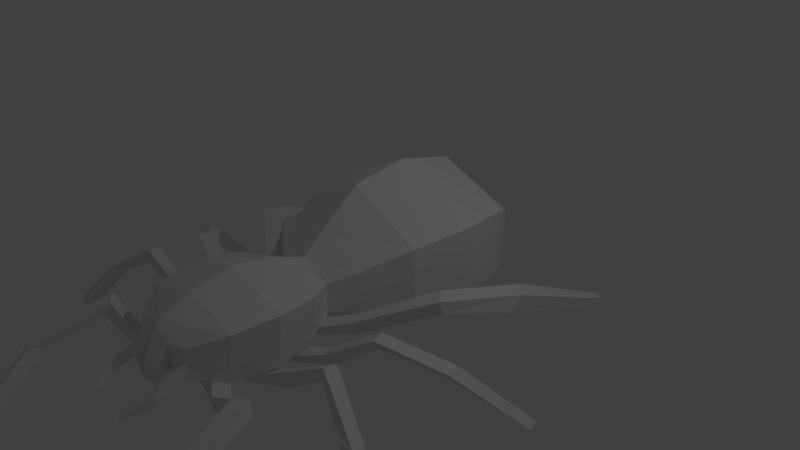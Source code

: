 # Source: spider.blend  (saved by Blender 2.73.0; exported with 4.5.12 LTS)
import bpy
from mathutils import Matrix  # noqa: F401  (used for matrix-valued properties, if any)

bpy.ops.wm.read_factory_settings(use_empty=True)
scene = bpy.context.scene
scene.name = 'Scene'

# ---- collections
col_collection_1 = bpy.data.collections.new('Collection 1'); scene.collection.children.link(col_collection_1)

# ---- materials (node trees are filled in below, after node groups)
mat_material = bpy.data.materials.new('Material')
mat_material.alpha_threshold = 0.0
mat_material.use_transparent_shadow = False
mat_material.roughness = 0.5
mat_material.line_color = (0.0, 0.0, 0.0, 1.0)

# ---- material node trees

# ---- world
world_world = bpy.data.worlds.new('World'); scene.world = world_world
world_world.color = (0.05088, 0.05088, 0.05088)
world_world.use_sun_shadow = False
world_world.sun_shadow_jitter_overblur = 0.0
world_world.cycles.sampling_method = 'MANUAL'
world_world.cycles.sample_map_resolution = 256

# ---- cameras
cam_camera = bpy.data.cameras.new('Camera')
cam_camera.clip_end = 100.0
cam_camera.lens = 35.0
cam_camera.sensor_width = 32.0
cam_camera.sensor_height = 18.0
cam_camera.ortho_scale = 7.314
cam_camera.dof.focus_distance = 0.0
cam_camera.dof.aperture_fstop = 128.0

# ---- lights
light_lamp = bpy.data.lights.new('Lamp', 'POINT')
light_lamp.transmission_factor = 0.0
light_lamp.cutoff_distance = 30.0
light_lamp.energy = 100.0
light_lamp.shadow_buffer_clip_start = 1.001
light_lamp.shadow_soft_size = 0.1
light_lamp.shadow_maximum_resolution = 0.006
light_lamp.use_absolute_resolution = True
light_lamp.cycles.use_multiple_importance_sampling = False

# ---- meshes
me_cube = bpy.data.meshes.new('Cube')
me_cube.from_pydata([(-0.0001078, 1.977, -0.1357), (-0.6496, -0.823, -0.2478), (-1.003, -0.2479, -0.2984), (-1.178, 0.5376, -0.3368), (-1.003, 1.323, -0.3202), (-0.6496, 1.817, -0.311), (-0.0001081, 1.817, -0.6746), (-0.0001082, 1.323, -0.8247), (-0.0001082, 0.5376, -0.9165), (-0.0001081, -0.2479, -0.8247), (-0.0001079, -0.823, -0.6114), (-0.0001076, -0.823, 0.6114), (-0.0001075, -0.2479, 1.059), (-0.0001075, 0.5376, 1.17), (-0.0001076, 1.323, 0.9752), (-0.0001077, 1.817, 0.4854), (-0.6496, 1.817, 0.2425), (-1.001, 1.323, 0.5295), (-1.175, 0.5376, 0.6114), (-1.001, -0.2479, 0.5295), (-0.6496, -0.823, 0.3057), (-0.433, -3.02, -0.1872), (-0.6129, -2.618, -0.3242), (-0.7289, -2.069, -0.3744), (-0.6129, -1.521, -0.3242), (-0.433, -1.119, -0.1872), (-3.874e-07, -1.119, -0.3744), (-4.47e-07, -1.521, -0.6484), (-4.768e-07, -2.069, -0.6765), (-3.874e-07, -2.618, -0.6484), (-2.682e-07, -3.02, -0.3744), (-2.086e-07, -3.167, 3.756e-08), (-2.98e-08, -3.02, 0.3744), (2.98e-08, -2.618, 0.5447), (0.0, -2.069, 0.645), (-2.98e-08, -1.521, 0.5447), (-1.192e-07, -1.119, 0.3744), (-0.433, -1.119, 0.1872), (-0.75, -1.521, 0.3242), (-0.866, -2.069, 0.3744), (-0.75, -2.618, 0.3242), (-0.433, -3.02, 0.1872), (-0.433, -3.02, 1.192e-07), (-0.2165, -3.093, -0.09359), (-0.433, -3.02, -0.1872), (-2.086e-07, -3.167, 3.756e-08), (-0.433, -3.02, 0.1872), (-0.433, -3.02, 1.192e-07), (-0.2165, -3.093, -0.09359), (-0.247, -3.093, 0.1996), (-0.4234, -3.254, -0.2773), (-0.4234, -3.254, -0.09681), (-0.3208, -3.339, -0.1736), (-0.4481, -3.418, -0.3201), (-0.4481, -3.418, -0.1731), (-0.319, -3.414, -0.2087), (-0.3007, -3.762, -0.4071), (-0.3007, -3.762, -0.3492), (-0.2764, -3.592, -0.2985), (-0.3064, -2.618, -0.4863), (-0.5229, -2.819, -0.2557), (-0.5229, -1.32, -0.2557), (-0.3064, -1.521, -0.4863), (-0.3645, -2.069, -0.5254), (-0.2165, -3.02, -0.2808), (-4.321e-07, -2.344, -0.6625), (-0.6709, -1.795, -0.3493), (-0.2165, -1.119, -0.2808), (-4.619e-07, -1.795, -0.6625), (-3.278e-07, -2.819, -0.5114), (-4.172e-07, -1.32, -0.5114), (-0.6709, -2.344, -0.3493), (-0.3354, -1.795, -0.5059), (-0.2615, -2.819, -0.3835), (-0.2615, -1.32, -0.3835), (-0.3354, -2.344, -0.5059), (-0.6129, -2.618, -0.3242), (-0.7289, -2.069, -0.3744), (-0.6129, -1.521, -0.3242), (-0.433, -1.119, -0.1872), (-0.3064, -2.618, -0.4863), (-0.5229, -2.819, -0.2557), (-0.5229, -1.32, -0.2557), (-0.3064, -1.521, -0.4863), (-0.3645, -2.069, -0.5254), (-0.6709, -1.795, -0.3493), (-0.2165, -1.119, -0.2808), (-0.6709, -2.344, -0.3493), (-0.3354, -1.795, -0.5059), (-0.2615, -2.819, -0.3835), (-0.2615, -1.32, -0.3835), (-0.3354, -2.344, -0.5059), (-0.6129, -2.618, -0.3242), (-0.7289, -2.069, -0.3744), (-0.6129, -1.521, -0.3242), (-0.433, -1.119, -0.1872), (-0.3064, -2.618, -0.4863), (-0.5229, -2.819, -0.2557), (-0.5229, -1.32, -0.2557), (-0.3064, -1.521, -0.4863), (-0.3645, -2.069, -0.5254), (-0.6709, -1.795, -0.3493), (-0.2165, -1.119, -0.2808), (-0.6709, -2.344, -0.3493), (-0.3354, -1.795, -0.5059), (-0.2615, -2.819, -0.3835), (-0.2615, -1.32, -0.3835), (-0.3354, -2.344, -0.5059), (-0.6077, -2.619, -0.3508), (-0.7066, -2.067, -0.3945), (-0.5904, -1.556, -0.3799), (-0.445, -1.142, -0.2459), (-0.4864, -2.649, -0.5074), (-0.5248, -2.8, -0.2883), (-0.4958, -1.293, -0.2973), (-0.4541, -1.556, -0.5378), (-0.4899, -2.104, -0.5831), (-0.6339, -1.762, -0.3987), (-0.3553, -1.132, -0.3746), (-0.6631, -2.31, -0.3757), (-0.4759, -1.762, -0.5524), (-0.4121, -2.82, -0.446), (-0.4147, -1.275, -0.4517), (-0.4681, -2.31, -0.5684), (-0.7615, -0.9577, -0.1356), (-0.8237, -1.096, -0.1805), (-0.8123, -0.8469, -0.2708), (-0.8674, -0.9954, -0.3415), (-0.9286, -1.495, -0.269), (-1.038, -1.416, -0.3975), (-0.9677, -1.647, -0.2859), (-1.081, -1.552, -0.4107), (-1.009, -2.008, -0.2591), (-1.076, -2.008, -0.4176), (-0.9851, -2.16, -0.2403), (-1.054, -2.175, -0.4029), (-0.917, -2.793, -0.286), (-0.9243, -2.799, -0.4062), (-0.834, -2.974, -0.2235), (-0.8619, -2.994, -0.3812), (-0.7615, -0.9577, -0.1356), (-0.8237, -1.096, -0.1805), (-0.8123, -0.8469, -0.2708), (-0.8674, -0.9954, -0.3415), (-0.7615, -0.9577, -0.1356), (-0.8237, -1.096, -0.1805), (-0.8123, -0.8469, -0.2708), (-0.8674, -0.9954, -0.3415), (-0.7615, -0.9577, -0.1356), (-0.8237, -1.096, -0.1805), (-0.8123, -0.8469, -0.2708), (-0.8674, -0.9954, -0.3415), (-1.556, -0.3614, 0.271), (-1.671, -0.5063, 0.2239), (-1.49, -0.3507, 0.1092), (-1.678, -0.4622, 0.05476), (-1.661, -1.36, 0.2145), (-1.634, -1.277, 0.05922), (-1.702, -1.518, 0.1967), (-1.679, -1.419, 0.04536), (-1.76, -2.052, 0.2041), (-1.753, -2.053, 0.03773), (-1.735, -2.212, 0.2239), (-1.73, -2.228, 0.05313), (-1.426, -2.895, 0.03957), (-1.49, -2.907, -0.1249), (-1.256, -3.01, 0.002704), (-1.303, -3.086, -0.1524), (-1.823, 0.7648, 0.00582), (-1.938, 0.6199, -0.04133), (-1.815, 0.5928, -0.1637), (-1.923, 0.4369, -0.2105), (-2.361, -0.9383, -0.05877), (-2.273, -0.847, -0.1607), (-2.406, -1.113, -0.07832), (-2.323, -1.06, -0.1759), (-1.613, -3.846, -0.2651), (-1.625, -3.78, -0.4295), (-1.488, -3.981, -0.3165), (-1.478, -3.746, -0.365), (-1.41, -4.654, -0.8036), (-1.423, -4.588, -0.968), (-1.285, -4.788, -0.855), (-1.275, -4.553, -0.9035), (-2.434, -2.308, -0.254), (-2.267, -2.309, -0.2522), (-2.453, -2.468, -0.2283), (-2.282, -2.484, -0.2289), (-2.944, -2.556, -0.8419), (-2.778, -2.556, -0.8401), (-2.963, -2.715, -0.8161), (-2.792, -2.731, -0.8168), (-2.875, -0.1872, -0.9181), (-2.733, -0.1526, -0.9401), (-2.921, -0.3459, -0.9286), (-2.772, -0.2984, -0.9311), (-1.821, 2.424, -0.8131), (-1.955, 2.291, -0.7882), (-1.823, 2.183, -0.826), (-1.952, 2.042, -0.7918), (-0.03348, -3.18, -0.1237), (-0.234, -3.125, -0.07509), (-0.2061, -3.261, -0.02357), (0.002333, -3.214, -0.3566), (-0.1343, -3.209, -0.3142), (-0.08891, -3.25, -0.2946), (-0.08427, -3.326, -0.05288), (-0.04329, -3.26, -0.3256), (-1.192e-07, -3.093, 0.314)], [], [(0, 6, 5), (0, 16, 15), (18, 19, 12, 13), (19, 20, 11, 12), (3, 2, 19, 18), (0, 5, 16), (5, 4, 17, 16), (8, 9, 2, 3), (6, 7, 4, 5), (9, 10, 1, 2), (2, 1, 20, 19), (7, 8, 3, 4), (16, 17, 14, 15), (17, 18, 13, 14), (4, 3, 18, 17), (39, 40, 33, 34), (40, 41, 32, 33), (23, 71, 22, 40, 39), (41, 46, 49), (25, 61, 24, 38, 37), (75, 59, 22, 71), (74, 62, 24, 61), (73, 64, 21, 60), (22, 60, 21, 42, 41, 40), (72, 63, 23, 66), (208, 32, 46, 49), (37, 38, 35, 36), (38, 39, 34, 35), (30, 31, 43, 21, 64), (24, 66, 23, 39, 38), (10, 26, 67, 25, 1), (20, 1, 25, 37), (20, 37, 36, 11), (41, 42, 47, 46), (43, 31, 45, 48), (206, 200, 45), (48, 47, 51, 52), (21, 43, 48, 44), (42, 21, 44, 47), (52, 51, 54, 55), (44, 48, 52, 50), (47, 44, 50, 51), (55, 54, 57, 58), (50, 52, 55, 53), (51, 50, 53, 54), (56, 58, 57), (53, 55, 58, 56), (54, 53, 56, 57), (49, 48, 201, 202), (75, 71, 87, 91), (27, 68, 72, 62), (68, 28, 63, 72), (63, 75, 91, 84), (29, 69, 73, 59), (69, 30, 64, 73), (22, 59, 80, 76), (26, 70, 74, 67), (70, 27, 62, 74), (61, 25, 79, 82), (28, 65, 75, 63), (65, 29, 59, 75), (86, 90, 106, 102), (78, 83, 99, 94), (84, 91, 107, 100), (85, 78, 94, 101), (24, 62, 83, 78), (71, 23, 77, 87), (67, 74, 90, 86), (60, 22, 76, 81), (74, 61, 82, 90), (25, 67, 86, 79), (59, 73, 89, 80), (66, 24, 78, 85), (73, 60, 81, 89), (62, 72, 88, 83), (23, 63, 84, 77), (72, 66, 85, 88), (98, 95, 111, 114), (107, 103, 119, 123), (93, 100, 116, 109), (103, 93, 109, 119), (81, 76, 92, 97), (80, 89, 105, 96), (83, 88, 104, 99), (79, 86, 102, 95), (87, 77, 93, 103), (77, 84, 100, 93), (91, 87, 103, 107), (82, 79, 95, 98), (90, 82, 98, 106), (89, 81, 97, 105), (88, 85, 101, 104), (76, 80, 96, 92), (115, 120, 131, 129), (112, 121, 139, 137), (118, 122, 127, 126), (116, 123, 135, 133), (106, 98, 114, 122), (105, 97, 113, 121), (104, 101, 117, 120), (92, 96, 112, 108), (101, 94, 110, 117), (100, 107, 123, 116), (94, 99, 115, 110), (102, 106, 122, 118), (97, 92, 108, 113), (96, 105, 121, 112), (99, 104, 120, 115), (95, 102, 118, 111), (126, 127, 143, 142), (122, 114, 125, 127), (111, 118, 126, 124), (114, 111, 124, 125), (129, 131, 159, 157), (120, 117, 130, 131), (117, 110, 128, 130), (110, 115, 129, 128), (133, 135, 163, 161), (119, 134, 123), (119, 109, 132, 134), (109, 116, 133, 132), (137, 139, 167, 165), (113, 138, 121), (108, 112, 137, 136), (113, 108, 136, 138), (135, 123, 134), (139, 121, 138), (142, 143, 147, 146), (127, 125, 141, 143), (124, 126, 142, 140), (125, 124, 140, 141), (146, 147, 151, 150), (143, 141, 145, 147), (140, 142, 146, 144), (141, 140, 144, 145), (150, 151, 155, 154), (147, 145, 149, 151), (144, 146, 150, 148), (145, 144, 148, 149), (154, 155, 171, 170), (151, 149, 153, 155), (148, 150, 154, 152), (149, 148, 152, 153), (157, 159, 175, 173), (131, 130, 158, 159), (130, 128, 156, 158), (128, 129, 157, 156), (135, 134, 162, 163), (134, 132, 160, 162), (132, 133, 161, 160), (165, 167, 179, 177), (139, 138, 166, 167), (136, 137, 165, 164), (138, 136, 164, 166), (170, 171, 199, 198), (155, 153, 169, 171), (152, 154, 170, 168), (153, 152, 168, 169), (173, 175, 195, 193), (159, 158, 174, 175), (158, 156, 172, 174), (156, 157, 173, 172), (161, 163, 187, 185), (177, 179, 183, 181), (167, 166, 178, 179), (164, 165, 177, 176), (166, 164, 176, 178), (181, 183, 182, 180), (179, 178, 182, 183), (176, 177, 181, 180), (178, 176, 180, 182), (185, 187, 191, 189), (163, 162, 186, 187), (162, 160, 184, 186), (160, 161, 185, 184), (188, 189, 191, 190), (187, 186, 190, 191), (186, 184, 188, 190), (184, 185, 189, 188), (193, 195, 194, 192), (175, 174, 194, 195), (174, 172, 192, 194), (172, 173, 193, 192), (198, 199, 197, 196), (171, 169, 197, 199), (168, 170, 198, 196), (169, 168, 196, 197), (49, 46, 47, 48), (202, 201, 204, 205), (202, 206, 49), (48, 45, 200, 201), (204, 203, 207, 205), (207, 203, 200, 206), (201, 200, 203, 204), (202, 205, 207, 206), (208, 49, 206), (45, 208, 206)])
me_cube.materials.append(mat_material)
me_cube.use_remesh_preserve_volume = False
me_cube.use_remesh_preserve_attributes = False
me_cube.use_mirror_vertex_groups = False
me_cube.update()

# ---- objects
ob_cube = bpy.data.objects.new('Cube', me_cube)
ob_lamp = bpy.data.objects.new('Lamp', light_lamp)
ob_camera = bpy.data.objects.new('Camera', cam_camera)

# ---- transforms, parenting, visibility, modifiers, constraints
ob_cube.location = (0.0, 0.0, 0.0)
ob_cube.lock_rotations_4d = False
ob_cube.empty_display_type = 'ARROWS'
ob_cube.lineart.crease_threshold = 0.0
_m = ob_cube.modifiers.new('Mirror', 'MIRROR')
_m.merge_threshold = 0.0001
ob_lamp.location = (4.076, 1.005, 5.904)
ob_lamp.rotation_euler = (0.6503, 0.05522, 1.866)
ob_lamp.lock_rotations_4d = False
ob_lamp.empty_display_type = 'ARROWS'
ob_lamp.color = (0.0, 0.0, 0.0, 0.0)
ob_lamp.lineart.crease_threshold = 0.0
ob_camera.location = (7.481, -6.508, 5.344)
ob_camera.rotation_euler = (1.109, 0.01082, 0.8149)
ob_camera.lock_rotations_4d = False
ob_camera.empty_display_type = 'ARROWS'
ob_camera.color = (0.0, 0.0, 0.0, 0.0)
ob_camera.display_type = 'WIRE'
ob_camera.lineart.crease_threshold = 0.0

# ---- collection membership
col_collection_1.objects.link(ob_cube)
col_collection_1.objects.link(ob_lamp)
col_collection_1.objects.link(ob_camera)

# ---- scene / render settings (as saved in the file)
scene.camera = ob_camera
scene.frame_start = 1; scene.frame_end = 250; scene.frame_set(1)
scene.render.engine = 'BLENDER_EEVEE_NEXT'
scene.render.resolution_percentage = 50
scene.render.dither_intensity = 0.0
scene.cycles.use_denoising = False
scene.cycles.samples = 10
scene.cycles.sampling_pattern = 'TABULATED_SOBOL'
scene.cycles.light_sampling_threshold = 0.0
scene.cycles.use_adaptive_sampling = False
scene.cycles.use_light_tree = False
scene.cycles.blur_glossy = 0.0
scene.cycles.pixel_filter_type = 'GAUSSIAN'
scene.cycles.sample_clamp_indirect = 0.0
scene.view_settings.view_transform = 'Standard'
bpy.context.view_layer.update()

